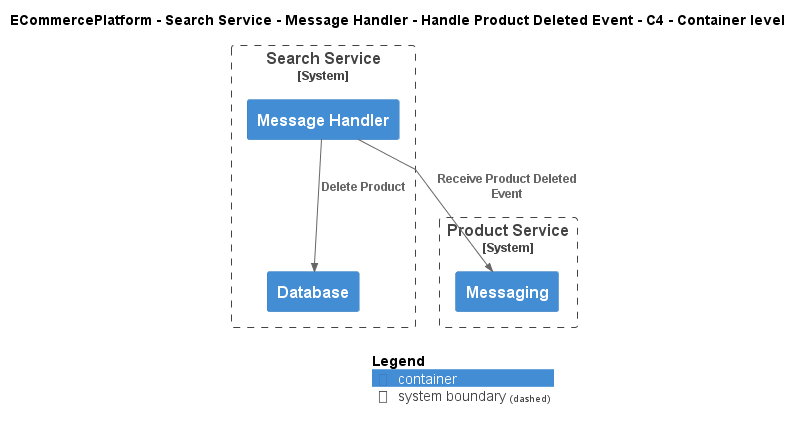

The diagram above was rendered by PlantUML. Its source (embedded in the PNG):
@startuml
!include ..\..\..\..\..\..\..\.c4s\C4_Container.puml

AddElementTag("c4interflow:lifecycle:new", $bgColor=green, $fontColor=#ffffff, $borderColor=green, $shadowing="False")
AddElementTag("c4interflow:lifecycle:changed", $bgColor=orange, $fontColor=#ffffff, $borderColor=orange, $shadowing="False")
AddElementTag("c4interflow:lifecycle:removed", $bgColor=red, $fontColor=#ffffff, $borderColor=red, $shadowing="False")

AddRelTag("c4interflow:lifecycle:new", $textColor=green, $lineColor=green)
AddRelTag("c4interflow:lifecycle:changed", $textColor=orange, $lineColor=orange)
AddRelTag("c4interflow:lifecycle:removed", $textColor=red, $lineColor=red)

SHOW_PERSON_PORTRAIT()
LAYOUT_TOP_DOWN()

skinparam linetype polyline

title ECommercePlatform - Search Service - Message Handler - Handle Product Deleted Event - C4 - Container level


System_Boundary(ECommercePlatform.SoftwareSystems.SearchService, "Search Service") {
    Container(ECommercePlatform.SoftwareSystems.SearchService.Containers.MessageHandler, "Message Handler", "", "")
    Container(ECommercePlatform.SoftwareSystems.SearchService.Containers.Database, "Database", "", "")
}

System_Boundary(ECommercePlatform.SoftwareSystems.ProductService, "Product Service") {
    Container(ECommercePlatform.SoftwareSystems.ProductService.Containers.Messaging, "Messaging", "", "")
}

Rel(ECommercePlatform.SoftwareSystems.SearchService.Containers.MessageHandler, ECommercePlatform.SoftwareSystems.ProductService.Containers.Messaging, "Receive Product Deleted Event")
Rel(ECommercePlatform.SoftwareSystems.SearchService.Containers.MessageHandler, ECommercePlatform.SoftwareSystems.SearchService.Containers.Database, "Delete Product")


SHOW_LEGEND()
@enduml